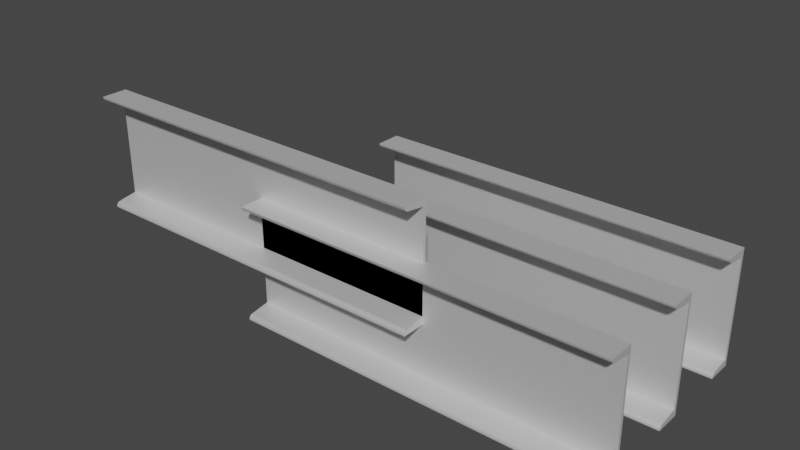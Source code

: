 # Source: Beam_C_Channel_03.blend  (saved by Blender 3.0.42; exported with 4.5.12 LTS)
import bpy
from mathutils import Matrix  # noqa: F401  (used for matrix-valued properties, if any)

bpy.ops.wm.read_factory_settings(use_empty=True)
scene = bpy.context.scene
scene.name = 'Scene'

# ---- collections
col_ifcproject_project_number = bpy.data.collections.new('IfcProject/Project Number'); scene.collection.children.link(col_ifcproject_project_number)
col_ifcsite_default = bpy.data.collections.new('IfcSite/Default'); col_ifcproject_project_number.children.link(col_ifcsite_default)
col_ifcbuilding = bpy.data.collections.new('IfcBuilding/'); col_ifcsite_default.children.link(col_ifcbuilding)
col_ifcbuildingstorey_level_1 = bpy.data.collections.new('IfcBuildingStorey/Level 1'); col_ifcbuilding.children.link(col_ifcbuildingstorey_level_1)
col_views = bpy.data.collections.new('Views'); col_ifcproject_project_number.children.link(col_views)
col_types = bpy.data.collections.new('Types'); col_ifcproject_project_number.children.link(col_types)
col_ifcopeningelements = bpy.data.collections.new('IfcOpeningElements'); col_ifcproject_project_number.children.link(col_ifcopeningelements)
col_structuralitems = bpy.data.collections.new('StructuralItems'); col_ifcproject_project_number.children.link(col_structuralitems)
col_members = bpy.data.collections.new('Members'); col_structuralitems.children.link(col_members)
col_connections = bpy.data.collections.new('Connections'); col_structuralitems.children.link(col_connections)

# ---- materials (node trees are filled in below, after node groups)
mat_steel_c_channel___hdg___see_struct_dwgs = bpy.data.materials.new('STEEL C CHANNEL - HDG - SEE STRUCT DWGS')
mat_steel_c_channel___hdg___see_struct_dwgs.use_transparent_shadow = False
mat_steel_c_channel___hdg___see_struct_dwgs.diffuse_color = (0.5137, 0.5137, 0.5137, 1.0)

# ---- material node trees
mat_steel_c_channel___hdg___see_struct_dwgs.use_nodes = True; mat_steel_c_channel___hdg___see_struct_dwgs.node_tree.nodes.clear()
_N = mat_steel_c_channel___hdg___see_struct_dwgs.node_tree.nodes; _L = mat_steel_c_channel___hdg___see_struct_dwgs.node_tree.links
n0 = _N.new('ShaderNodeBsdfPrincipled'); n0.name = 'Principled BSDF'; n0.location = (10, 300)
n0.distribution = 'GGX'
n0.subsurface_method = 'RANDOM_WALK_SKIN'
n0.inputs[1].default_value = 0.5
n0.inputs[3].default_value = 1.45
n0.inputs[27].default_value = (0.0, 0.0, 0.0, 1.0)
n0.inputs[28].default_value = 1.0
n1 = _N.new('ShaderNodeOutputMaterial'); n1.name = 'Material Output'; n1.location = (300, 300)
_L.new(n0.outputs[0], n1.inputs[0])
n1.is_active_output = True

# ---- world
world_world = bpy.data.worlds.new('World'); scene.world = world_world
world_world.use_nodes = True; world_world.node_tree.nodes.clear()
_N = world_world.node_tree.nodes; _L = world_world.node_tree.links
n0 = _N.new('ShaderNodeOutputWorld'); n0.name = 'World Output'; n0.location = (300, 300)
n1 = _N.new('ShaderNodeBackground'); n1.name = 'Background'; n1.location = (10, 300)
n1.inputs[0].default_value = (0.05088, 0.05088, 0.05088, 1.0)
_L.new(n1.outputs[0], n0.inputs[0])
n0.is_active_output = True
world_world.color = (0.05088, 0.05088, 0.05088)
world_world.use_sun_shadow = False
world_world.sun_shadow_jitter_overblur = 0.0

# ---- meshes
me_127_280 = bpy.data.meshes.new('127/280')
me_127_280.from_pydata([(-0.6096, -0.06634, -0.1905), (0.6096, -0.06634, -0.1905), (0.6096, 0.02002, -0.1905), (-0.6096, 0.02002, -0.1905), (0.6096, 0.02002, 0.1905), (-0.6096, 0.02002, 0.1905), (0.6096, -0.06634, 0.1905), (-0.6096, -0.06634, 0.1905), (0.6096, -0.06593, 0.1868), (0.6096, -0.06471, 0.1833), (0.6096, -0.06274, 0.1802), (0.6096, -0.06013, 0.1776), (0.6096, -0.057, 0.1756), (0.6096, -0.05351, 0.1744), (0.6096, -0.04983, 0.174), (-0.6096, -0.04983, 0.174), (-0.6096, -0.06593, 0.1868), (-0.6096, -0.06471, 0.1833), (-0.6096, -0.06274, 0.1802), (-0.6096, -0.06013, 0.1776), (-0.6096, -0.057, 0.1756), (-0.6096, -0.05351, 0.1744), (0.6096, 0.009855, 0.1645), (-0.6096, 0.009855, 0.1645), (0.6096, 0.009855, -0.1645), (-0.6096, 0.009855, -0.1645), (0.6096, -0.04983, -0.174), (-0.6096, -0.04983, -0.174), (0.6096, -0.05351, -0.1744), (0.6096, -0.057, -0.1756), (0.6096, -0.06013, -0.1776), (0.6096, -0.06274, -0.1802), (0.6096, -0.06471, -0.1833), (0.6096, -0.06593, -0.1868), (-0.6096, -0.05351, -0.1744), (-0.6096, -0.057, -0.1756), (-0.6096, -0.06013, -0.1776), (-0.6096, -0.06274, -0.1802), (-0.6096, -0.06471, -0.1833), (-0.6096, -0.06593, -0.1868)], [], [(1, 0, 3), (2, 1, 3), (2, 3, 5), (4, 2, 5), (4, 5, 7), (6, 4, 7), (6, 7, 16), (8, 6, 16), (9, 8, 17), (8, 16, 17), (10, 9, 18), (9, 17, 18), (11, 10, 19), (10, 18, 19), (12, 11, 20), (11, 19, 20), (13, 12, 21), (12, 20, 21), (14, 13, 15), (13, 21, 15), (14, 15, 23), (22, 14, 23), (22, 23, 25), (24, 22, 25), (24, 25, 27), (26, 24, 27), (26, 27, 34), (28, 26, 34), (29, 28, 35), (28, 34, 35), (30, 29, 36), (29, 35, 36), (31, 30, 37), (30, 36, 37), (32, 31, 38), (31, 37, 38), (33, 32, 39), (32, 38, 39), (1, 33, 0), (33, 39, 0), (35, 34, 27), (36, 35, 27), (37, 36, 27), (38, 37, 27), (39, 38, 27), (0, 39, 27), (0, 27, 3), (3, 27, 25), (19, 18, 15), (20, 19, 15), (21, 20, 15), (17, 16, 7), (18, 17, 7), (15, 18, 7), (23, 15, 5), (15, 7, 5), (23, 5, 3), (25, 23, 3), (26, 28, 29), (26, 29, 30), (26, 30, 31), (26, 31, 32), (26, 32, 33), (26, 33, 1), (2, 26, 1), (24, 26, 2), (14, 10, 11), (14, 11, 12), (14, 12, 13), (6, 8, 9), (6, 9, 10), (6, 10, 14), (4, 14, 22), (4, 6, 14), (2, 4, 22), (2, 22, 24)])
me_127_280.materials.append(mat_steel_c_channel___hdg___see_struct_dwgs)
me_127_280.use_remesh_fix_poles = True
me_127_280.use_remesh_preserve_attributes = False
me_127_280.update()

# ---- objects
ob_ifcproject_project_number = bpy.data.objects.new('IfcProject/Project Number', None)
ob_ifcsite_default = bpy.data.objects.new('IfcSite/Default', None)
ob_ifcbuilding = bpy.data.objects.new('IfcBuilding/', None)
ob_ifcbeam_c_channel_c_channel___size_tbd1_154287 = bpy.data.objects.new('IfcBeam/C-Channel:C CHANNEL - SIZE TBD1:154287', me_127_280)
ob_ifcbeam_c_channel_c_channel___size_tbd1_154343 = bpy.data.objects.new('IfcBeam/C-Channel:C CHANNEL - SIZE TBD1:154343', me_127_280)
ob_ifcbeam_c_channel_c_channel___size_tbd1_154370 = bpy.data.objects.new('IfcBeam/C-Channel:C CHANNEL - SIZE TBD1:154370', me_127_280)
ob_ifcbuildingstorey_level_1 = bpy.data.objects.new('IfcBuildingStorey/Level 1', None)
ob_ifcbeamtype_c_channel_c_channel___size_tbd1 = bpy.data.objects.new('IfcBeamType/C-Channel:C CHANNEL - SIZE TBD1', me_127_280)

# ---- transforms, parenting, visibility, modifiers, constraints
ob_ifcproject_project_number.location = (0.0, 0.0, 0.0)
ob_ifcsite_default.location = (0.0, 0.0, 0.0)
ob_ifcbuilding.location = (0.0, 0.0, 0.0)
ob_ifcbeam_c_channel_c_channel___size_tbd1_154287.location = (0.6096, 0.0, -0.1905)
ob_ifcbeam_c_channel_c_channel___size_tbd1_154343.location = (0.6096, 0.3048, -0.1905)
ob_ifcbeam_c_channel_c_channel___size_tbd1_154370.location = (0.6096, 0.6096, -0.1905)
ob_ifcbuildingstorey_level_1.location = (0.0, 0.0, 0.0)
ob_ifcbeamtype_c_channel_c_channel___size_tbd1.location = (0.0, 0.0, 0.0)

# ---- collection membership
col_ifcproject_project_number.objects.link(ob_ifcproject_project_number)
col_ifcsite_default.objects.link(ob_ifcsite_default)
col_ifcbuilding.objects.link(ob_ifcbuilding)
col_ifcbuildingstorey_level_1.objects.link(ob_ifcbeam_c_channel_c_channel___size_tbd1_154287)
col_ifcbuildingstorey_level_1.objects.link(ob_ifcbeam_c_channel_c_channel___size_tbd1_154343)
col_ifcbuildingstorey_level_1.objects.link(ob_ifcbeam_c_channel_c_channel___size_tbd1_154370)
col_ifcbuildingstorey_level_1.objects.link(ob_ifcbuildingstorey_level_1)
col_types.objects.link(ob_ifcbeamtype_c_channel_c_channel___size_tbd1)

# ---- scene / render settings (as saved in the file)
scene.frame_start = 1; scene.frame_end = 250; scene.frame_set(1)
scene.render.engine = 'BLENDER_EEVEE_NEXT'
scene.cycles.use_denoising = False
scene.cycles.sampling_pattern = 'TABULATED_SOBOL'
scene.cycles.use_light_tree = False
scene.view_settings.view_transform = 'Filmic'
bpy.context.view_layer.update()

# ---- added for rendering (the .blend has no active camera and no usable light): camera, sun
cam_auto = bpy.data.cameras.new('AutoCamera')
cam_auto.lens = 50.0
cam_auto.sensor_width = 36.0
cam_auto.clip_end = 1000.0
ob_auto_camera = bpy.data.objects.new('AutoCamera', cam_auto)
scene.collection.objects.link(ob_auto_camera)
ob_auto_camera.location = (2.19087, -1.98165, 1.41361)
ob_auto_camera.rotation_euler = (1.09748, -7.21219e-08, 0.694738)
scene.camera = ob_auto_camera
light_auto_sun = bpy.data.lights.new('AutoSun', 'SUN')
light_auto_sun.energy = 3.0
light_auto_sun.angle = 0.0523599
ob_auto_sun = bpy.data.objects.new('AutoSun', light_auto_sun)
scene.collection.objects.link(ob_auto_sun)
ob_auto_sun.rotation_euler = (0.872665, 0.174533, 0.523599)
bpy.context.view_layer.update()
